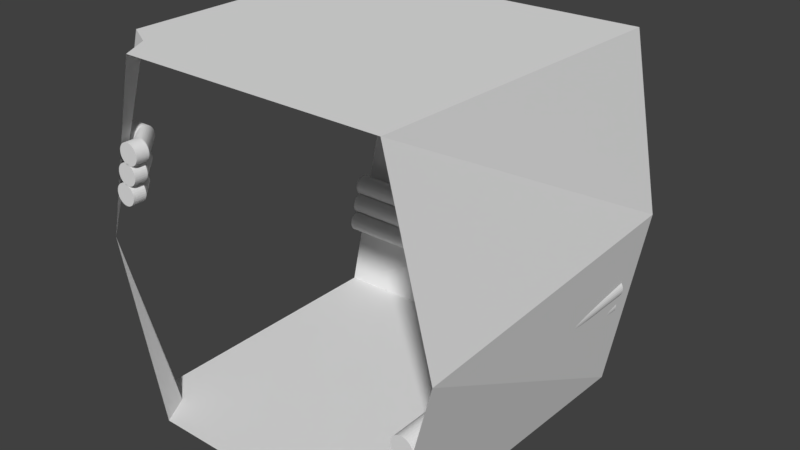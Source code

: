 # Source: Hallway_Turn.blend  (saved by Blender 2.78.0; exported with 4.5.12 LTS)
import bpy
from mathutils import Matrix  # noqa: F401  (used for matrix-valued properties, if any)

bpy.ops.wm.read_factory_settings(use_empty=True)
scene = bpy.context.scene
scene.name = 'Scene'

# ---- collections
col_collection_2 = bpy.data.collections.new('Collection 2'); scene.collection.children.link(col_collection_2)

# ---- materials (node trees are filled in below, after node groups)
mat_material = bpy.data.materials.new('Material')
mat_material.alpha_threshold = 0.0
mat_material.roughness = 0.5
mat_material.line_color = (0.0, 0.0, 0.0, 1.0)

# ---- material node trees

# ---- world
world_world = bpy.data.worlds.new('World'); scene.world = world_world
world_world.color = (0.05088, 0.05088, 0.05088)
world_world.use_sun_shadow = False
world_world.sun_shadow_jitter_overblur = 0.0
world_world.cycles.sampling_method = 'MANUAL'

# ---- meshes
me_cube_003 = bpy.data.meshes.new('Cube.003')
me_cube_003.from_pydata([(0.7954, 0.7955, -1.0), (0.7408, -1.0, -1.0), (-0.7408, -1.0, -1.0), (-0.8329, -0.8328, -1.0), (0.8045, 0.8046, 1.0), (0.7408, -1.0, 1.0), (-0.7408, -1.0, 1.0), (-0.8329, -0.8328, 1.0), (-1.0, -1.0, 0.0), (0.925, 0.9251, -4.441e-16), (1.0, -1.0, 0.0), (-0.845, -1.0, 0.443), (-0.845, -0.9248, 0.443), (-0.8742, -0.9248, 0.3291), (-0.8742, -1.0, 0.3291), (-0.8625, -0.9248, 0.3279), (-0.8625, -1.0, 0.3279), (-0.8513, -0.9248, 0.3245), (-0.8513, -1.0, 0.3245), (-0.8409, -0.9248, 0.319), (-0.8409, -1.0, 0.319), (-0.8318, -0.9248, 0.3115), (-0.8318, -1.0, 0.3115), (-0.8244, -0.9248, 0.3024), (-0.8244, -1.0, 0.3024), (-0.8188, -0.9248, 0.292), (-0.8188, -1.0, 0.292), (-0.8154, -0.9248, 0.2808), (-0.8154, -1.0, 0.2808), (-0.8142, -0.9248, 0.2691), (-0.8142, -1.0, 0.2691), (-0.8154, -0.9248, 0.2574), (-0.8154, -1.0, 0.2574), (-0.8188, -0.9248, 0.2461), (-0.8188, -1.0, 0.2461), (-0.8244, -0.9248, 0.2357), (-0.8244, -1.0, 0.2357), (-0.8318, -0.9248, 0.2266), (-0.8318, -1.0, 0.2266), (-0.8409, -0.9248, 0.2192), (-0.8409, -1.0, 0.2192), (-0.8513, -0.9248, 0.2136), (-0.8513, -1.0, 0.2136), (-0.8625, -0.9248, 0.2102), (-0.8625, -1.0, 0.2102), (-0.8742, -0.9248, 0.2091), (-0.8742, -1.0, 0.2091), (-0.886, -0.9248, 0.2102), (-0.886, -1.0, 0.2102), (-0.8972, -0.9248, 0.2136), (-0.8972, -1.0, 0.2136), (-0.9076, -0.9248, 0.2192), (-0.9076, -1.0, 0.2192), (-0.9167, -0.9248, 0.2266), (-0.9167, -1.0, 0.2266), (-0.9241, -0.9248, 0.2357), (-0.9241, -1.0, 0.2357), (-0.9297, -0.9248, 0.2461), (-0.9297, -1.0, 0.2461), (-0.9331, -0.9248, 0.2574), (-0.9331, -1.0, 0.2574), (-0.9342, -0.9248, 0.2691), (-0.9342, -1.0, 0.2691), (-0.9331, -0.9248, 0.2808), (-0.9331, -1.0, 0.2808), (-0.9297, -0.9248, 0.292), (-0.9297, -1.0, 0.292), (-0.9241, -0.9248, 0.3024), (-0.9241, -1.0, 0.3024), (-0.9167, -0.9248, 0.3115), (-0.9167, -1.0, 0.3115), (-0.9076, -0.9248, 0.319), (-0.9076, -1.0, 0.319), (-0.8972, -0.9248, 0.3245), (-0.8972, -1.0, 0.3245), (-0.886, -0.9248, 0.3279), (-0.886, -1.0, 0.3279), (-0.8333, -0.9248, 0.4418), (-0.8333, -1.0, 0.4418), (-0.822, -0.9248, 0.4384), (-0.822, -1.0, 0.4384), (-0.8116, -0.9248, 0.4328), (-0.8116, -1.0, 0.4328), (-0.8025, -0.9248, 0.4254), (-0.8025, -1.0, 0.4254), (-0.7951, -0.9248, 0.4163), (-0.7951, -1.0, 0.4163), (-0.7895, -0.9248, 0.4059), (-0.7895, -1.0, 0.4059), (-0.7861, -0.9248, 0.3947), (-0.7861, -1.0, 0.3947), (-0.785, -0.9248, 0.383), (-0.785, -1.0, 0.383), (-0.7861, -0.9248, 0.3713), (-0.7861, -1.0, 0.3713), (-0.7895, -0.9248, 0.36), (-0.7895, -1.0, 0.36), (-0.7951, -0.9248, 0.3496), (-0.7951, -1.0, 0.3496), (-0.8025, -0.9248, 0.3405), (-0.8025, -1.0, 0.3405), (-0.8116, -0.9248, 0.3331), (-0.8116, -1.0, 0.3331), (-0.822, -0.9248, 0.3275), (-0.822, -1.0, 0.3275), (-0.8333, -0.9248, 0.3241), (-0.8333, -1.0, 0.3241), (-0.845, -0.9248, 0.323), (-0.845, -1.0, 0.323), (-0.8567, -0.9248, 0.3241), (-0.8567, -1.0, 0.3241), (-0.8679, -0.9248, 0.3275), (-0.8679, -1.0, 0.3275), (-0.8783, -0.9248, 0.3331), (-0.8783, -1.0, 0.3331), (-0.8874, -0.9248, 0.3405), (-0.8874, -1.0, 0.3405), (-0.8948, -0.9248, 0.3496), (-0.8948, -1.0, 0.3496), (-0.9004, -0.9248, 0.36), (-0.9004, -1.0, 0.36), (-0.9038, -0.9248, 0.3713), (-0.9038, -1.0, 0.3713), (-0.905, -0.9248, 0.383), (-0.905, -1.0, 0.383), (-0.9038, -0.9248, 0.3947), (-0.9038, -1.0, 0.3947), (-0.9004, -0.9248, 0.4059), (-0.9004, -1.0, 0.4059), (-0.8948, -0.9248, 0.4163), (-0.8948, -1.0, 0.4163), (-0.8874, -0.9248, 0.4254), (-0.8874, -1.0, 0.4254), (-0.8783, -0.9248, 0.4328), (-0.8783, -1.0, 0.4328), (-0.8679, -0.9248, 0.4384), (-0.8679, -1.0, 0.4384), (-0.8567, -0.9248, 0.4418), (-0.8567, -1.0, 0.4418), (-0.8157, -1.0, 0.5552), (-0.8157, -0.9248, 0.5552), (-0.804, -0.9248, 0.5541), (-0.804, -1.0, 0.5541), (-0.7927, -0.9248, 0.5507), (-0.7927, -1.0, 0.5507), (-0.7823, -0.9248, 0.5451), (-0.7823, -1.0, 0.5451), (-0.7732, -0.9248, 0.5377), (-0.7732, -1.0, 0.5377), (-0.7658, -0.9248, 0.5286), (-0.7658, -1.0, 0.5286), (-0.7602, -0.9248, 0.5182), (-0.7602, -1.0, 0.5182), (-0.7568, -0.9248, 0.5069), (-0.7568, -1.0, 0.5069), (-0.7557, -0.9248, 0.4952), (-0.7557, -1.0, 0.4952), (-0.7568, -0.9248, 0.4835), (-0.7568, -1.0, 0.4835), (-0.7602, -0.9248, 0.4723), (-0.7602, -1.0, 0.4723), (-0.7658, -0.9248, 0.4619), (-0.7658, -1.0, 0.4619), (-0.7732, -0.9248, 0.4528), (-0.7732, -1.0, 0.4528), (-0.7823, -0.9248, 0.4453), (-0.7823, -1.0, 0.4453), (-0.7927, -0.9248, 0.4398), (-0.7927, -1.0, 0.4398), (-0.804, -0.9248, 0.4364), (-0.804, -1.0, 0.4364), (-0.8157, -0.9248, 0.4352), (-0.8157, -1.0, 0.4352), (-0.8274, -0.9248, 0.4364), (-0.8274, -1.0, 0.4364), (-0.8386, -0.9248, 0.4398), (-0.8386, -1.0, 0.4398), (-0.849, -0.9248, 0.4453), (-0.849, -1.0, 0.4453), (-0.8581, -0.9248, 0.4528), (-0.8581, -1.0, 0.4528), (-0.8656, -0.9248, 0.4619), (-0.8656, -1.0, 0.4619), (-0.8711, -0.9248, 0.4723), (-0.8711, -1.0, 0.4723), (-0.8745, -0.9248, 0.4835), (-0.8745, -1.0, 0.4835), (-0.8757, -0.9248, 0.4952), (-0.8757, -1.0, 0.4952), (-0.8745, -0.9248, 0.5069), (-0.8745, -1.0, 0.5069), (-0.8711, -0.9248, 0.5182), (-0.8711, -1.0, 0.5182), (-0.8656, -0.9248, 0.5286), (-0.8656, -1.0, 0.5286), (-0.8581, -0.9248, 0.5377), (-0.8581, -1.0, 0.5377), (-0.849, -0.9248, 0.5451), (-0.849, -1.0, 0.5451), (-0.8386, -0.9248, 0.5507), (-0.8386, -1.0, 0.5507), (-0.8274, -0.9248, 0.5541), (-0.8274, -1.0, 0.5541), (0.8118, -1.0, -0.4267), (0.8118, -0.9248, -0.4267), (0.7825, -0.9248, -0.5406), (0.7825, -1.0, -0.5406), (0.7942, -0.9248, -0.5417), (0.7942, -1.0, -0.5417), (0.8054, -0.9248, -0.5452), (0.8054, -1.0, -0.5452), (0.8158, -0.9248, -0.5507), (0.8158, -1.0, -0.5507), (0.8249, -0.9248, -0.5582), (0.8249, -1.0, -0.5582), (0.8324, -0.9248, -0.5673), (0.8324, -1.0, -0.5673), (0.8379, -0.9248, -0.5776), (0.8379, -1.0, -0.5776), (0.8413, -0.9248, -0.5889), (0.8413, -1.0, -0.5889), (0.8425, -0.9248, -0.6006), (0.8425, -1.0, -0.6006), (0.8413, -0.9248, -0.6123), (0.8413, -1.0, -0.6123), (0.8379, -0.9248, -0.6236), (0.8379, -1.0, -0.6236), (0.8324, -0.9248, -0.6339), (0.8324, -1.0, -0.6339), (0.8249, -0.9248, -0.643), (0.8249, -1.0, -0.643), (0.8158, -0.9248, -0.6505), (0.8158, -1.0, -0.6505), (0.8054, -0.9248, -0.656), (0.8054, -1.0, -0.656), (0.7942, -0.9248, -0.6594), (0.7942, -1.0, -0.6594), (0.7825, -0.9248, -0.6606), (0.7825, -1.0, -0.6606), (0.7708, -0.9248, -0.6594), (0.7708, -1.0, -0.6594), (0.7595, -0.9248, -0.656), (0.7595, -1.0, -0.656), (0.7491, -0.9248, -0.6505), (0.7491, -1.0, -0.6505), (0.74, -0.9248, -0.643), (0.7401, -1.0, -0.643), (0.7326, -0.9248, -0.6339), (0.7326, -1.0, -0.6339), (0.727, -0.9248, -0.6236), (0.727, -1.0, -0.6236), (0.7236, -0.9248, -0.6123), (0.7236, -1.0, -0.6123), (0.7225, -0.9248, -0.6006), (0.7225, -1.0, -0.6006), (0.7236, -0.9248, -0.5889), (0.7236, -1.0, -0.5889), (0.727, -0.9248, -0.5776), (0.727, -1.0, -0.5776), (0.7326, -0.9248, -0.5673), (0.7326, -1.0, -0.5673), (0.74, -0.9248, -0.5582), (0.7401, -1.0, -0.5582), (0.7491, -0.9248, -0.5507), (0.7491, -1.0, -0.5507), (0.7595, -0.9248, -0.5452), (0.7595, -1.0, -0.5452), (0.7708, -0.9248, -0.5417), (0.7708, -1.0, -0.5417), (0.8235, -0.9248, -0.4279), (0.8235, -1.0, -0.4279), (0.8347, -0.9248, -0.4313), (0.8347, -1.0, -0.4313), (0.8451, -0.9248, -0.4368), (0.8451, -1.0, -0.4368), (0.8542, -0.9248, -0.4443), (0.8542, -1.0, -0.4443), (0.8617, -0.9248, -0.4534), (0.8617, -1.0, -0.4534), (0.8672, -0.9248, -0.4637), (0.8672, -1.0, -0.4637), (0.8706, -0.9248, -0.475), (0.8706, -1.0, -0.475), (0.8718, -0.9248, -0.4867), (0.8718, -1.0, -0.4867), (0.8706, -0.9248, -0.4984), (0.8706, -1.0, -0.4984), (0.8672, -0.9248, -0.5097), (0.8672, -1.0, -0.5097), (0.8617, -0.9248, -0.52), (0.8617, -1.0, -0.52), (0.8542, -0.9248, -0.5291), (0.8542, -1.0, -0.5291), (0.8451, -0.9248, -0.5366), (0.8451, -1.0, -0.5366), (0.8347, -0.9248, -0.5421), (0.8347, -1.0, -0.5421), (0.8235, -0.9248, -0.5455), (0.8235, -1.0, -0.5455), (0.8118, -0.9248, -0.5467), (0.8118, -1.0, -0.5467), (0.8001, -0.9248, -0.5455), (0.8001, -1.0, -0.5455), (0.7888, -0.9248, -0.5421), (0.7888, -1.0, -0.5421), (0.7784, -0.9248, -0.5366), (0.7784, -1.0, -0.5366), (0.7693, -0.9248, -0.5291), (0.7693, -1.0, -0.5291), (0.7619, -0.9248, -0.52), (0.7619, -1.0, -0.52), (0.7563, -0.9248, -0.5097), (0.7563, -1.0, -0.5097), (0.7529, -0.9248, -0.4984), (0.7529, -1.0, -0.4984), (0.7518, -0.9248, -0.4867), (0.7518, -1.0, -0.4867), (0.7529, -0.9248, -0.475), (0.7529, -1.0, -0.475), (0.7563, -0.9248, -0.4637), (0.7563, -1.0, -0.4637), (0.7619, -0.9248, -0.4534), (0.7619, -1.0, -0.4534), (0.7693, -0.9248, -0.4443), (0.7693, -1.0, -0.4443), (0.7784, -0.9248, -0.4368), (0.7784, -1.0, -0.4368), (0.7888, -0.9248, -0.4313), (0.7888, -1.0, -0.4313), (0.8001, -0.9248, -0.4279), (0.8001, -1.0, -0.4279), (0.8411, -1.0, -0.3144), (0.841, -0.9248, -0.3144), (0.8528, -0.9248, -0.3156), (0.8528, -1.0, -0.3156), (0.864, -0.9248, -0.319), (0.864, -1.0, -0.319), (0.8744, -0.9248, -0.3245), (0.8744, -1.0, -0.3245), (0.8835, -0.9248, -0.332), (0.8835, -1.0, -0.332), (0.8909, -0.9248, -0.3411), (0.8909, -1.0, -0.3411), (0.8965, -0.9248, -0.3515), (0.8965, -1.0, -0.3515), (0.8999, -0.9248, -0.3627), (0.8999, -1.0, -0.3627), (0.901, -0.9248, -0.3744), (0.9011, -1.0, -0.3744), (0.8999, -0.9248, -0.3861), (0.8999, -1.0, -0.3861), (0.8965, -0.9248, -0.3974), (0.8965, -1.0, -0.3974), (0.8909, -0.9248, -0.4078), (0.8909, -1.0, -0.4078), (0.8835, -0.9248, -0.4169), (0.8835, -1.0, -0.4169), (0.8744, -0.9248, -0.4243), (0.8744, -1.0, -0.4243), (0.864, -0.9248, -0.4299), (0.864, -1.0, -0.4299), (0.8528, -0.9248, -0.4333), (0.8528, -1.0, -0.4333), (0.841, -0.9248, -0.4344), (0.8411, -1.0, -0.4344), (0.8293, -0.9248, -0.4333), (0.8293, -1.0, -0.4333), (0.8181, -0.9248, -0.4299), (0.8181, -1.0, -0.4299), (0.8077, -0.9248, -0.4243), (0.8077, -1.0, -0.4243), (0.7986, -0.9248, -0.4169), (0.7986, -1.0, -0.4169), (0.7912, -0.9248, -0.4078), (0.7912, -1.0, -0.4078), (0.7856, -0.9248, -0.3974), (0.7856, -1.0, -0.3974), (0.7822, -0.9248, -0.3861), (0.7822, -1.0, -0.3861), (0.781, -0.9248, -0.3744), (0.7811, -1.0, -0.3744), (0.7822, -0.9248, -0.3627), (0.7822, -1.0, -0.3627), (0.7856, -0.9248, -0.3515), (0.7856, -1.0, -0.3515), (0.7912, -0.9248, -0.3411), (0.7912, -1.0, -0.3411), (0.7986, -0.9248, -0.332), (0.7986, -1.0, -0.332), (0.8077, -0.9248, -0.3245), (0.8077, -1.0, -0.3245), (0.8181, -0.9248, -0.319), (0.8181, -1.0, -0.319), (0.8293, -0.9248, -0.3156), (0.8293, -1.0, -0.3156), (-1.0, 0.7408, -1.0), (-1.0, -0.7408, -1.0), (-1.0, 0.7408, 1.0), (-1.0, -0.7408, 1.0), (-1.0, 1.0, 0.0), (-0.925, -0.845, 0.443), (-1.0, -0.845, 0.443), (-1.0, -0.8742, 0.3291), (-0.925, -0.8742, 0.3291), (-1.0, -0.8625, 0.3279), (-0.925, -0.8625, 0.3279), (-1.0, -0.8513, 0.3245), (-0.925, -0.8513, 0.3245), (-1.0, -0.8409, 0.319), (-0.925, -0.8409, 0.319), (-1.0, -0.8318, 0.3115), (-0.925, -0.8318, 0.3115), (-1.0, -0.8244, 0.3024), (-0.925, -0.8244, 0.3024), (-1.0, -0.8188, 0.292), (-0.925, -0.8188, 0.292), (-1.0, -0.8154, 0.2808), (-0.925, -0.8154, 0.2808), (-1.0, -0.8142, 0.2691), (-0.925, -0.8142, 0.2691), (-1.0, -0.8154, 0.2574), (-0.925, -0.8154, 0.2574), (-1.0, -0.8188, 0.2461), (-0.925, -0.8188, 0.2461), (-1.0, -0.8244, 0.2357), (-0.925, -0.8244, 0.2357), (-1.0, -0.8318, 0.2266), (-0.925, -0.8318, 0.2266), (-1.0, -0.8409, 0.2192), (-0.925, -0.8409, 0.2192), (-1.0, -0.8513, 0.2136), (-0.925, -0.8513, 0.2136), (-1.0, -0.8625, 0.2102), (-0.925, -0.8625, 0.2102), (-1.0, -0.8742, 0.2091), (-0.925, -0.8742, 0.2091), (-1.0, -0.8859, 0.2102), (-0.925, -0.8859, 0.2102), (-1.0, -0.8972, 0.2136), (-0.925, -0.8972, 0.2136), (-1.0, -0.9076, 0.2192), (-0.925, -0.9076, 0.2192), (-1.0, -0.9167, 0.2266), (-0.925, -0.9167, 0.2266), (-1.0, -0.9241, 0.2357), (-0.925, -0.9241, 0.2357), (-1.0, -0.9297, 0.2461), (-0.925, -0.9297, 0.2461), (-1.0, -0.9331, 0.2574), (-0.925, -0.9331, 0.2574), (-1.0, -0.9342, 0.2691), (-0.925, -0.9342, 0.2691), (-1.0, -0.9331, 0.2808), (-0.925, -0.9331, 0.2808), (-1.0, -0.9297, 0.292), (-0.925, -0.9297, 0.292), (-1.0, -0.9241, 0.3024), (-0.925, -0.9241, 0.3024), (-1.0, -0.9167, 0.3115), (-0.925, -0.9167, 0.3115), (-1.0, -0.9076, 0.319), (-0.925, -0.9076, 0.319), (-1.0, -0.8972, 0.3245), (-0.925, -0.8972, 0.3245), (-1.0, -0.8859, 0.3279), (-0.925, -0.8859, 0.3279), (-1.0, -0.8333, 0.4418), (-0.925, -0.8333, 0.4418), (-1.0, -0.822, 0.4384), (-0.925, -0.822, 0.4384), (-1.0, -0.8116, 0.4328), (-0.925, -0.8116, 0.4328), (-1.0, -0.8025, 0.4254), (-0.925, -0.8025, 0.4254), (-1.0, -0.7951, 0.4163), (-0.925, -0.7951, 0.4163), (-1.0, -0.7895, 0.4059), (-0.925, -0.7895, 0.4059), (-1.0, -0.7861, 0.3947), (-0.925, -0.7861, 0.3947), (-1.0, -0.785, 0.383), (-0.925, -0.785, 0.383), (-1.0, -0.7861, 0.3713), (-0.925, -0.7861, 0.3713), (-1.0, -0.7895, 0.36), (-0.925, -0.7895, 0.36), (-1.0, -0.7951, 0.3496), (-0.925, -0.7951, 0.3496), (-1.0, -0.8025, 0.3405), (-0.925, -0.8025, 0.3405), (-1.0, -0.8116, 0.3331), (-0.925, -0.8116, 0.3331), (-1.0, -0.822, 0.3275), (-0.925, -0.822, 0.3275), (-1.0, -0.8333, 0.3241), (-0.925, -0.8333, 0.3241), (-1.0, -0.845, 0.323), (-0.925, -0.845, 0.323), (-1.0, -0.8567, 0.3241), (-0.925, -0.8567, 0.3241), (-1.0, -0.8679, 0.3275), (-0.925, -0.8679, 0.3275), (-1.0, -0.8783, 0.3331), (-0.925, -0.8783, 0.3331), (-1.0, -0.8874, 0.3405), (-0.925, -0.8874, 0.3405), (-1.0, -0.8948, 0.3496), (-0.925, -0.8948, 0.3496), (-1.0, -0.9004, 0.36), (-0.925, -0.9004, 0.36), (-1.0, -0.9038, 0.3713), (-0.925, -0.9038, 0.3713), (-1.0, -0.905, 0.383), (-0.925, -0.905, 0.383), (-1.0, -0.9038, 0.3947), (-0.925, -0.9038, 0.3947), (-1.0, -0.9004, 0.4059), (-0.925, -0.9004, 0.4059), (-1.0, -0.8948, 0.4163), (-0.925, -0.8948, 0.4163), (-1.0, -0.8874, 0.4254), (-0.925, -0.8874, 0.4254), (-1.0, -0.8783, 0.4328), (-0.925, -0.8783, 0.4328), (-1.0, -0.8679, 0.4384), (-0.925, -0.8679, 0.4384), (-1.0, -0.8567, 0.4418), (-0.925, -0.8567, 0.4418), (-0.925, -0.8157, 0.5552), (-1.0, -0.8157, 0.5552), (-1.0, -0.804, 0.5541), (-0.925, -0.804, 0.5541), (-1.0, -0.7927, 0.5507), (-0.925, -0.7927, 0.5507), (-1.0, -0.7823, 0.5451), (-0.925, -0.7823, 0.5451), (-1.0, -0.7732, 0.5377), (-0.925, -0.7732, 0.5377), (-1.0, -0.7658, 0.5286), (-0.925, -0.7658, 0.5286), (-1.0, -0.7602, 0.5182), (-0.925, -0.7602, 0.5182), (-1.0, -0.7568, 0.5069), (-0.925, -0.7568, 0.5069), (-1.0, -0.7557, 0.4952), (-0.925, -0.7557, 0.4952), (-1.0, -0.7568, 0.4835), (-0.925, -0.7568, 0.4835), (-1.0, -0.7602, 0.4723), (-0.925, -0.7602, 0.4723), (-1.0, -0.7658, 0.4619), (-0.925, -0.7658, 0.4619), (-1.0, -0.7732, 0.4528), (-0.925, -0.7732, 0.4528), (-1.0, -0.7823, 0.4453), (-0.925, -0.7823, 0.4453), (-1.0, -0.7927, 0.4398), (-0.925, -0.7927, 0.4398), (-1.0, -0.804, 0.4364), (-0.925, -0.804, 0.4364), (-1.0, -0.8157, 0.4352), (-0.925, -0.8157, 0.4352), (-1.0, -0.8274, 0.4364), (-0.925, -0.8274, 0.4364), (-1.0, -0.8386, 0.4398), (-0.925, -0.8386, 0.4398), (-1.0, -0.849, 0.4453), (-0.925, -0.849, 0.4453), (-1.0, -0.8581, 0.4528), (-0.925, -0.8581, 0.4528), (-1.0, -0.8656, 0.4619), (-0.925, -0.8656, 0.4619), (-1.0, -0.8711, 0.4723), (-0.925, -0.8711, 0.4723), (-1.0, -0.8745, 0.4835), (-0.925, -0.8745, 0.4835), (-1.0, -0.8757, 0.4952), (-0.925, -0.8757, 0.4952), (-1.0, -0.8745, 0.5069), (-0.925, -0.8745, 0.5069), (-1.0, -0.8711, 0.5182), (-0.925, -0.8711, 0.5182), (-1.0, -0.8656, 0.5286), (-0.925, -0.8656, 0.5286), (-1.0, -0.8581, 0.5377), (-0.925, -0.8581, 0.5377), (-1.0, -0.849, 0.5451), (-0.925, -0.849, 0.5451), (-1.0, -0.8386, 0.5507), (-0.925, -0.8386, 0.5507), (-1.0, -0.8274, 0.5541), (-0.925, -0.8274, 0.5541), (-0.925, 0.8118, -0.4267), (-1.0, 0.8118, -0.4267), (-1.0, 0.7825, -0.5406), (-0.925, 0.7825, -0.5406), (-1.0, 0.7942, -0.5417), (-0.925, 0.7942, -0.5417), (-1.0, 0.8054, -0.5452), (-0.925, 0.8054, -0.5452), (-1.0, 0.8158, -0.5507), (-0.925, 0.8158, -0.5507), (-1.0, 0.8249, -0.5582), (-0.925, 0.8249, -0.5582), (-1.0, 0.8324, -0.5673), (-0.925, 0.8324, -0.5673), (-1.0, 0.8379, -0.5776), (-0.925, 0.8379, -0.5776), (-1.0, 0.8413, -0.5889), (-0.925, 0.8413, -0.5889), (-1.0, 0.8425, -0.6006), (-0.925, 0.8425, -0.6006), (-1.0, 0.8413, -0.6123), (-0.925, 0.8413, -0.6123), (-1.0, 0.8379, -0.6236), (-0.925, 0.8379, -0.6236), (-1.0, 0.8324, -0.6339), (-0.925, 0.8324, -0.6339), (-1.0, 0.8249, -0.643), (-0.925, 0.8249, -0.643), (-1.0, 0.8158, -0.6505), (-0.925, 0.8158, -0.6505), (-1.0, 0.8054, -0.656), (-0.925, 0.8054, -0.656), (-1.0, 0.7942, -0.6594), (-0.925, 0.7942, -0.6594), (-1.0, 0.7825, -0.6606), (-0.925, 0.7825, -0.6606), (-1.0, 0.7708, -0.6594), (-0.925, 0.7708, -0.6594), (-1.0, 0.7595, -0.656), (-0.925, 0.7595, -0.656), (-1.0, 0.7491, -0.6505), (-0.925, 0.7491, -0.6505), (-1.0, 0.7401, -0.643), (-0.925, 0.7401, -0.643), (-1.0, 0.7326, -0.6339), (-0.925, 0.7326, -0.6339), (-1.0, 0.727, -0.6236), (-0.925, 0.727, -0.6236), (-1.0, 0.7236, -0.6123), (-0.925, 0.7236, -0.6123), (-1.0, 0.7225, -0.6006), (-0.925, 0.7225, -0.6006), (-1.0, 0.7236, -0.5889), (-0.925, 0.7236, -0.5889), (-1.0, 0.727, -0.5776), (-0.925, 0.727, -0.5776), (-1.0, 0.7326, -0.5673), (-0.925, 0.7326, -0.5673), (-1.0, 0.7401, -0.5582), (-0.925, 0.7401, -0.5582), (-1.0, 0.7491, -0.5507), (-0.925, 0.7491, -0.5507), (-1.0, 0.7595, -0.5452), (-0.925, 0.7595, -0.5452), (-1.0, 0.7708, -0.5417), (-0.925, 0.7708, -0.5417), (-1.0, 0.8235, -0.4279), (-0.925, 0.8235, -0.4279), (-1.0, 0.8347, -0.4313), (-0.925, 0.8347, -0.4313), (-1.0, 0.8451, -0.4368), (-0.925, 0.8451, -0.4368), (-1.0, 0.8542, -0.4443), (-0.925, 0.8542, -0.4443), (-1.0, 0.8617, -0.4534), (-0.925, 0.8617, -0.4534), (-1.0, 0.8672, -0.4637), (-0.925, 0.8672, -0.4637), (-1.0, 0.8706, -0.475), (-0.925, 0.8706, -0.475), (-1.0, 0.8718, -0.4867), (-0.925, 0.8718, -0.4867), (-1.0, 0.8706, -0.4984), (-0.925, 0.8706, -0.4984), (-1.0, 0.8672, -0.5097), (-0.925, 0.8672, -0.5097), (-1.0, 0.8617, -0.52), (-0.925, 0.8617, -0.52), (-1.0, 0.8542, -0.5291), (-0.925, 0.8542, -0.5291), (-1.0, 0.8451, -0.5366), (-0.925, 0.8451, -0.5366), (-1.0, 0.8347, -0.5421), (-0.925, 0.8347, -0.5421), (-1.0, 0.8235, -0.5455), (-0.925, 0.8235, -0.5455), (-1.0, 0.8118, -0.5467), (-0.925, 0.8118, -0.5467), (-1.0, 0.8001, -0.5455), (-0.925, 0.8001, -0.5455), (-1.0, 0.7888, -0.5421), (-0.925, 0.7888, -0.5421), (-1.0, 0.7784, -0.5366), (-0.925, 0.7784, -0.5366), (-1.0, 0.7693, -0.5291), (-0.925, 0.7693, -0.5291), (-1.0, 0.7619, -0.52), (-0.925, 0.7619, -0.52), (-1.0, 0.7563, -0.5097), (-0.925, 0.7563, -0.5097), (-1.0, 0.7529, -0.4984), (-0.925, 0.7529, -0.4984), (-1.0, 0.7518, -0.4867), (-0.925, 0.7518, -0.4867), (-1.0, 0.7529, -0.475), (-0.925, 0.7529, -0.475), (-1.0, 0.7563, -0.4637), (-0.925, 0.7563, -0.4637), (-1.0, 0.7619, -0.4534), (-0.925, 0.7619, -0.4534), (-1.0, 0.7693, -0.4443), (-0.925, 0.7693, -0.4443), (-1.0, 0.7784, -0.4368), (-0.925, 0.7784, -0.4368), (-1.0, 0.7888, -0.4313), (-0.925, 0.7888, -0.4313), (-1.0, 0.8001, -0.4279), (-0.925, 0.8001, -0.4279), (-0.925, 0.8411, -0.3144), (-1.0, 0.8411, -0.3144), (-1.0, 0.8528, -0.3156), (-0.925, 0.8528, -0.3156), (-1.0, 0.864, -0.319), (-0.925, 0.864, -0.319), (-1.0, 0.8744, -0.3245), (-0.925, 0.8744, -0.3245), (-1.0, 0.8835, -0.332), (-0.925, 0.8835, -0.332), (-1.0, 0.8909, -0.3411), (-0.925, 0.8909, -0.3411), (-1.0, 0.8965, -0.3515), (-0.925, 0.8965, -0.3515), (-1.0, 0.8999, -0.3627), (-0.925, 0.8999, -0.3627), (-1.0, 0.9011, -0.3744), (-0.925, 0.9011, -0.3744), (-1.0, 0.8999, -0.3861), (-0.925, 0.8999, -0.3861), (-1.0, 0.8965, -0.3974), (-0.925, 0.8965, -0.3974), (-1.0, 0.8909, -0.4078), (-0.925, 0.8909, -0.4078), (-1.0, 0.8835, -0.4169), (-0.925, 0.8835, -0.4169), (-1.0, 0.8744, -0.4243), (-0.925, 0.8744, -0.4243), (-1.0, 0.864, -0.4299), (-0.925, 0.864, -0.4299), (-1.0, 0.8528, -0.4333), (-0.925, 0.8528, -0.4333), (-1.0, 0.8411, -0.4344), (-0.925, 0.8411, -0.4344), (-1.0, 0.8293, -0.4333), (-0.925, 0.8293, -0.4333), (-1.0, 0.8181, -0.4299), (-0.925, 0.8181, -0.4299), (-1.0, 0.8077, -0.4243), (-0.925, 0.8077, -0.4243), (-1.0, 0.7986, -0.4169), (-0.925, 0.7986, -0.4169), (-1.0, 0.7912, -0.4078), (-0.925, 0.7912, -0.4078), (-1.0, 0.7856, -0.3974), (-0.925, 0.7856, -0.3974), (-1.0, 0.7822, -0.3861), (-0.925, 0.7822, -0.3861), (-1.0, 0.7811, -0.3744), (-0.925, 0.7811, -0.3744), (-1.0, 0.7822, -0.3627), (-0.925, 0.7822, -0.3627), (-1.0, 0.7856, -0.3515), (-0.925, 0.7856, -0.3515), (-1.0, 0.7912, -0.3411), (-0.925, 0.7912, -0.3411), (-1.0, 0.7986, -0.332), (-0.925, 0.7986, -0.332), (-1.0, 0.8077, -0.3245), (-0.925, 0.8077, -0.3245), (-1.0, 0.8181, -0.319), (-0.925, 0.8181, -0.319), (-1.0, 0.8293, -0.3156), (-0.925, 0.8293, -0.3156), (0.8105, 0.6571, -0.4249), (0.8105, 0.7323, -0.4249), (0.7812, 0.7323, -0.5388), (0.7812, 0.6571, -0.5388), (0.7929, 0.7323, -0.54), (0.7929, 0.6571, -0.54), (0.8042, 0.7323, -0.5434), (0.8042, 0.6571, -0.5434), (0.8145, 0.7323, -0.5489), (0.8145, 0.6571, -0.5489), (0.8236, 0.7323, -0.5564), (0.8236, 0.6571, -0.5564), (0.8311, 0.7323, -0.5655), (0.8311, 0.6571, -0.5655), (0.8366, 0.7323, -0.5758), (0.8366, 0.6571, -0.5758), (0.84, 0.7323, -0.5871), (0.84, 0.6571, -0.5871), (0.8412, 0.7323, -0.5988), (0.8412, 0.6571, -0.5988), (0.84, 0.7323, -0.6105), (0.84, 0.6571, -0.6105), (0.8366, 0.7323, -0.6218), (0.8366, 0.6571, -0.6218), (0.8311, 0.7323, -0.6321), (0.8311, 0.6571, -0.6321), (0.8236, 0.7323, -0.6412), (0.8236, 0.6571, -0.6412), (0.8145, 0.7323, -0.6487), (0.8145, 0.6571, -0.6487), (0.8042, 0.7323, -0.6542), (0.8042, 0.6571, -0.6542), (0.7929, 0.7323, -0.6576), (0.7929, 0.6571, -0.6576), (0.7812, 0.7323, -0.6588), (0.7812, 0.6571, -0.6588), (0.7695, 0.7323, -0.6576), (0.7695, 0.6571, -0.6576), (0.7582, 0.7323, -0.6542), (0.7582, 0.6571, -0.6542), (0.7479, 0.7323, -0.6487), (0.7479, 0.6571, -0.6487), (0.7388, 0.7323, -0.6412), (0.7388, 0.6571, -0.6412), (0.7313, 0.7323, -0.6321), (0.7313, 0.6571, -0.6321), (0.7258, 0.7323, -0.6218), (0.7258, 0.6571, -0.6218), (0.7223, 0.7323, -0.6105), (0.7223, 0.6571, -0.6105), (0.7212, 0.7323, -0.5988), (0.7212, 0.6571, -0.5988), (0.7223, 0.7323, -0.5871), (0.7223, 0.6571, -0.5871), (0.7258, 0.7323, -0.5758), (0.7258, 0.6571, -0.5758), (0.7313, 0.7323, -0.5655), (0.7313, 0.6571, -0.5655), (0.7388, 0.7323, -0.5564), (0.7388, 0.6571, -0.5564), (0.7479, 0.7323, -0.5489), (0.7479, 0.6571, -0.5489), (0.7582, 0.7323, -0.5434), (0.7582, 0.6571, -0.5434), (0.7695, 0.7323, -0.54), (0.7695, 0.6571, -0.54), (0.8222, 0.7323, -0.4261), (0.8222, 0.6571, -0.4261), (0.8334, 0.7323, -0.4295), (0.8334, 0.6571, -0.4295), (0.8438, 0.7323, -0.435), (0.8438, 0.6571, -0.435), (0.8529, 0.7323, -0.4425), (0.8529, 0.6571, -0.4425), (0.8604, 0.7323, -0.4516), (0.8604, 0.6571, -0.4516), (0.8659, 0.7323, -0.4619), (0.8659, 0.6571, -0.4619), (0.8693, 0.7323, -0.4732), (0.8693, 0.6571, -0.4732), (0.8705, 0.7323, -0.4849), (0.8705, 0.6571, -0.4849), (0.8693, 0.7323, -0.4966), (0.8693, 0.6571, -0.4966), (0.8659, 0.7323, -0.5079), (0.8659, 0.6571, -0.5079), (0.8604, 0.7323, -0.5182), (0.8604, 0.6571, -0.5182), (0.8529, 0.7323, -0.5273), (0.8529, 0.6571, -0.5273), (0.8438, 0.7323, -0.5348), (0.8438, 0.6571, -0.5348), (0.8334, 0.7323, -0.5403), (0.8334, 0.6571, -0.5403), (0.8222, 0.7323, -0.5438), (0.8222, 0.6571, -0.5438), (0.8105, 0.7323, -0.5449), (0.8105, 0.6571, -0.5449), (0.7988, 0.7323, -0.5438), (0.7988, 0.6571, -0.5438), (0.7875, 0.7323, -0.5403), (0.7875, 0.6571, -0.5403), (0.7771, 0.7323, -0.5348), (0.7771, 0.6571, -0.5348), (0.7681, 0.7323, -0.5273), (0.7681, 0.6571, -0.5273), (0.7606, 0.7323, -0.5182), (0.7606, 0.6571, -0.5182), (0.755, 0.7323, -0.5079), (0.755, 0.6571, -0.5079), (0.7516, 0.7323, -0.4966), (0.7516, 0.6571, -0.4966), (0.7505, 0.7323, -0.4849), (0.7505, 0.6571, -0.4849), (0.7516, 0.7323, -0.4732), (0.7516, 0.6571, -0.4732), (0.755, 0.7323, -0.4619), (0.755, 0.6571, -0.4619), (0.7606, 0.7323, -0.4516), (0.7606, 0.6571, -0.4516), (0.7681, 0.7323, -0.4425), (0.7681, 0.6571, -0.4425), (0.7771, 0.7323, -0.435), (0.7771, 0.6571, -0.435), (0.7875, 0.7323, -0.4295), (0.7875, 0.6571, -0.4295), (0.7988, 0.7323, -0.4261), (0.7988, 0.6571, -0.4261), (0.8398, 0.6571, -0.3126), (0.8398, 0.7323, -0.3126), (0.8515, 0.7323, -0.3138), (0.8515, 0.6571, -0.3138), (0.8627, 0.7323, -0.3172), (0.8627, 0.6571, -0.3172), (0.8731, 0.7323, -0.3227), (0.8731, 0.6571, -0.3227), (0.8822, 0.7323, -0.3302), (0.8822, 0.6571, -0.3302), (0.8897, 0.7323, -0.3393), (0.8897, 0.6571, -0.3393), (0.8952, 0.7323, -0.3497), (0.8952, 0.6571, -0.3497), (0.8986, 0.7323, -0.3609), (0.8986, 0.6571, -0.3609), (0.8998, 0.7323, -0.3726), (0.8998, 0.6571, -0.3726), (0.8986, 0.7323, -0.3843), (0.8986, 0.6571, -0.3843), (0.8952, 0.7323, -0.3956), (0.8952, 0.6571, -0.3956), (0.8897, 0.7323, -0.406), (0.8897, 0.6571, -0.406), (0.8822, 0.7323, -0.4151), (0.8822, 0.6571, -0.4151), (0.8731, 0.7323, -0.4225), (0.8731, 0.6571, -0.4225), (0.8627, 0.7323, -0.4281), (0.8627, 0.6571, -0.4281), (0.8515, 0.7323, -0.4315), (0.8515, 0.6571, -0.4315), (0.8398, 0.7323, -0.4326), (0.8398, 0.6571, -0.4326), (0.8281, 0.7323, -0.4315), (0.8281, 0.6571, -0.4315), (0.8168, 0.7323, -0.4281), (0.8168, 0.6571, -0.4281), (0.8064, 0.7323, -0.4225), (0.8064, 0.6571, -0.4225), (0.7973, 0.7323, -0.4151), (0.7973, 0.6571, -0.4151), (0.7899, 0.7323, -0.406), (0.7899, 0.6571, -0.406), (0.7843, 0.7323, -0.3956), (0.7843, 0.6571, -0.3956), (0.7809, 0.7323, -0.3843), (0.7809, 0.6571, -0.3843), (0.7798, 0.7323, -0.3726), (0.7798, 0.6571, -0.3726), (0.7809, 0.7323, -0.3609), (0.7809, 0.6571, -0.3609), (0.7843, 0.7323, -0.3497), (0.7843, 0.6571, -0.3497), (0.7899, 0.7323, -0.3393), (0.7899, 0.6571, -0.3393), (0.7973, 0.7323, -0.3302), (0.7973, 0.6571, -0.3302), (0.8064, 0.7323, -0.3227), (0.8064, 0.6571, -0.3227), (0.8168, 0.7323, -0.3172), (0.8168, 0.6571, -0.3172), (0.8281, 0.7323, -0.3138), (0.8281, 0.6571, -0.3138), (0.7305, 0.8121, -0.4249), (0.6554, 0.8121, -0.4249), (0.6554, 0.7828, -0.5388), (0.7305, 0.7828, -0.5388), (0.6554, 0.7945, -0.54), (0.7305, 0.7945, -0.54), (0.6554, 0.8058, -0.5434), (0.7305, 0.8058, -0.5434), (0.6554, 0.8162, -0.5489), (0.7305, 0.8162, -0.5489), (0.6554, 0.8253, -0.5564), (0.7305, 0.8253, -0.5564), (0.6554, 0.8327, -0.5655), (0.7305, 0.8327, -0.5655), (0.6554, 0.8383, -0.5758), (0.7305, 0.8383, -0.5758), (0.6554, 0.8417, -0.5871), (0.7305, 0.8417, -0.5871), (0.6554, 0.8428, -0.5988), (0.7305, 0.8428, -0.5988), (0.6554, 0.8417, -0.6105), (0.7305, 0.8417, -0.6105), (0.6554, 0.8383, -0.6218), (0.7305, 0.8383, -0.6218), (0.6554, 0.8327, -0.6321), (0.7305, 0.8327, -0.6321), (0.6554, 0.8253, -0.6412), (0.7305, 0.8253, -0.6412), (0.6554, 0.8162, -0.6487), (0.7305, 0.8162, -0.6487), (0.6554, 0.8058, -0.6542), (0.7305, 0.8058, -0.6542), (0.6554, 0.7945, -0.6576), (0.7305, 0.7945, -0.6576), (0.6554, 0.7828, -0.6588), (0.7305, 0.7828, -0.6588), (0.6554, 0.7711, -0.6576), (0.7305, 0.7711, -0.6576), (0.6554, 0.7599, -0.6542), (0.7305, 0.7599, -0.6542), (0.6554, 0.7495, -0.6487), (0.7305, 0.7495, -0.6487), (0.6554, 0.7404, -0.6412), (0.7305, 0.7404, -0.6412), (0.6554, 0.7329, -0.6321), (0.7305, 0.7329, -0.6321), (0.6554, 0.7274, -0.6218), (0.7305, 0.7274, -0.6218), (0.6554, 0.724, -0.6105), (0.7305, 0.724, -0.6105), (0.6554, 0.7228, -0.5988), (0.7305, 0.7228, -0.5988), (0.6554, 0.724, -0.5871), (0.7305, 0.724, -0.5871), (0.6554, 0.7274, -0.5758), (0.7305, 0.7274, -0.5758), (0.6554, 0.7329, -0.5655), (0.7305, 0.7329, -0.5655), (0.6554, 0.7404, -0.5564), (0.7305, 0.7404, -0.5564), (0.6554, 0.7495, -0.5489), (0.7305, 0.7495, -0.5489), (0.6554, 0.7599, -0.5434), (0.7305, 0.7599, -0.5434), (0.6554, 0.7711, -0.54), (0.7305, 0.7711, -0.54), (0.6554, 0.8238, -0.4261), (0.7305, 0.8238, -0.4261), (0.6554, 0.8351, -0.4295), (0.7305, 0.8351, -0.4295), (0.6554, 0.8455, -0.435), (0.7305, 0.8455, -0.435), (0.6554, 0.8546, -0.4425), (0.7305, 0.8546, -0.4425), (0.6554, 0.862, -0.4516), (0.7305, 0.862, -0.4516), (0.6554, 0.8676, -0.4619), (0.7305, 0.8676, -0.4619), (0.6554, 0.871, -0.4732), (0.7305, 0.871, -0.4732), (0.6554, 0.8721, -0.4849), (0.7305, 0.8721, -0.4849), (0.6554, 0.871, -0.4966), (0.7305, 0.871, -0.4966), (0.6554, 0.8676, -0.5079), (0.7305, 0.8676, -0.5079), (0.6554, 0.862, -0.5182), (0.7305, 0.862, -0.5182), (0.6554, 0.8546, -0.5273), (0.7305, 0.8546, -0.5273), (0.6554, 0.8455, -0.5348), (0.7305, 0.8455, -0.5348), (0.6554, 0.8351, -0.5403), (0.7305, 0.8351, -0.5403), (0.6554, 0.8238, -0.5438), (0.7305, 0.8238, -0.5438), (0.6554, 0.8121, -0.5449), (0.7305, 0.8121, -0.5449), (0.6554, 0.8004, -0.5438), (0.7305, 0.8004, -0.5438), (0.6554, 0.7892, -0.5403), (0.7305, 0.7892, -0.5403), (0.6554, 0.7788, -0.5348), (0.7305, 0.7788, -0.5348), (0.6554, 0.7697, -0.5273), (0.7305, 0.7697, -0.5273), (0.6554, 0.7622, -0.5182), (0.7305, 0.7622, -0.5182), (0.6554, 0.7567, -0.5079), (0.7305, 0.7567, -0.5079), (0.6554, 0.7533, -0.4966), (0.7305, 0.7533, -0.4966), (0.6554, 0.7521, -0.4849), (0.7305, 0.7521, -0.4849), (0.6554, 0.7533, -0.4732), (0.7305, 0.7533, -0.4732), (0.6554, 0.7567, -0.4619), (0.7305, 0.7567, -0.4619), (0.6554, 0.7622, -0.4516), (0.7305, 0.7622, -0.4516), (0.6554, 0.7697, -0.4425), (0.7305, 0.7697, -0.4425), (0.6554, 0.7788, -0.435), (0.7305, 0.7788, -0.435), (0.6554, 0.7892, -0.4295), (0.7305, 0.7892, -0.4295), (0.6554, 0.8004, -0.4261), (0.7305, 0.8004, -0.4261), (0.7305, 0.8414, -0.3126), (0.6554, 0.8414, -0.3126), (0.6554, 0.8531, -0.3138), (0.7305, 0.8531, -0.3138), (0.6554, 0.8644, -0.3172), (0.7305, 0.8644, -0.3172), (0.6554, 0.8747, -0.3227), (0.7305, 0.8747, -0.3227), (0.6554, 0.8838, -0.3302), (0.7305, 0.8838, -0.3302), (0.6554, 0.8913, -0.3393), (0.7305, 0.8913, -0.3393), (0.6554, 0.8968, -0.3497), (0.7305, 0.8968, -0.3497), (0.6554, 0.9003, -0.3609), (0.7305, 0.9003, -0.3609), (0.6554, 0.9014, -0.3726), (0.7305, 0.9014, -0.3726), (0.6554, 0.9003, -0.3843), (0.7305, 0.9003, -0.3843), (0.6554, 0.8968, -0.3956), (0.7305, 0.8968, -0.3956), (0.6554, 0.8913, -0.406), (0.7305, 0.8913, -0.406), (0.6554, 0.8838, -0.4151), (0.7305, 0.8838, -0.4151), (0.6554, 0.8747, -0.4225), (0.7305, 0.8747, -0.4225), (0.6554, 0.8644, -0.4281), (0.7305, 0.8644, -0.4281), (0.6554, 0.8531, -0.4315), (0.7305, 0.8531, -0.4315), (0.6554, 0.8414, -0.4326), (0.7305, 0.8414, -0.4326), (0.6554, 0.8297, -0.4315), (0.7305, 0.8297, -0.4315), (0.6554, 0.8185, -0.4281), (0.7305, 0.8185, -0.4281), (0.6554, 0.8081, -0.4225), (0.7305, 0.8081, -0.4225), (0.6554, 0.799, -0.4151), (0.7305, 0.799, -0.4151), (0.6554, 0.7915, -0.406), (0.7305, 0.7915, -0.406), (0.6554, 0.786, -0.3956), (0.7305, 0.786, -0.3956), (0.6554, 0.7826, -0.3843), (0.7305, 0.7826, -0.3843), (0.6554, 0.7814, -0.3726), (0.7305, 0.7814, -0.3726), (0.6554, 0.7826, -0.3609), (0.7305, 0.7826, -0.3609), (0.6554, 0.786, -0.3497), (0.7305, 0.786, -0.3497), (0.6554, 0.7915, -0.3393), (0.7305, 0.7915, -0.3393), (0.6554, 0.799, -0.3302), (0.7305, 0.799, -0.3302), (0.6554, 0.8081, -0.3227), (0.7305, 0.8081, -0.3227), (0.6554, 0.8185, -0.3172), (0.7305, 0.8185, -0.3172), (0.6554, 0.8297, -0.3138), (0.7305, 0.8297, -0.3138)], [], [(0, 3, 2, 1), (4, 5, 6, 7), (9, 10, 5, 4), (0, 1, 10, 9), (8, 7, 6), (2, 3, 8), (145, 146, 148, 147), (78, 11, 138, 136, 134, 132, 130, 128, 126, 124, 122, 120, 118, 116, 114, 112, 110, 108, 106, 104, 102, 100, 98, 96, 94, 92, 90, 88, 86, 84, 82, 80), (13, 14, 16, 15), (157, 547, 545, 155), (133, 134, 136, 135), (15, 16, 18, 17), (149, 150, 152, 151), (131, 132, 134, 133), (17, 18, 20, 19), (151, 152, 154, 153), (129, 130, 132, 131), (19, 20, 22, 21), (153, 154, 156, 155), (127, 128, 130, 129), (21, 22, 24, 23), (155, 156, 158, 157), (125, 126, 128, 127), (23, 24, 26, 25), (157, 158, 160, 159), (123, 124, 126, 125), (25, 26, 28, 27), (159, 160, 162, 161), (121, 122, 124, 123), (27, 28, 30, 29), (161, 162, 164, 163), (119, 120, 122, 121), (29, 30, 32, 31), (163, 164, 166, 165), (117, 118, 120, 119), (31, 32, 34, 33), (165, 166, 168, 167), (115, 116, 118, 117), (33, 34, 36, 35), (167, 168, 170, 169), (113, 114, 116, 115), (35, 36, 38, 37), (169, 170, 172, 171), (111, 112, 114, 113), (37, 38, 40, 39), (171, 172, 174, 173), (109, 110, 112, 111), (39, 40, 42, 41), (173, 174, 176, 175), (107, 108, 110, 109), (41, 42, 44, 43), (175, 176, 178, 177), (105, 106, 108, 107), (43, 44, 46, 45), (177, 178, 180, 179), (103, 104, 106, 105), (45, 46, 48, 47), (179, 180, 182, 181), (101, 102, 104, 103), (47, 48, 50, 49), (181, 182, 184, 183), (99, 100, 102, 101), (49, 50, 52, 51), (183, 184, 186, 185), (97, 98, 100, 99), (51, 52, 54, 53), (185, 186, 188, 187), (95, 96, 98, 97), (53, 54, 56, 55), (187, 188, 190, 189), (93, 94, 96, 95), (55, 56, 58, 57), (189, 190, 192, 191), (91, 92, 94, 93), (57, 58, 60, 59), (191, 192, 194, 193), (89, 90, 92, 91), (59, 60, 62, 61), (193, 194, 196, 195), (87, 88, 90, 89), (61, 62, 64, 63), (195, 196, 198, 197), (85, 86, 88, 87), (63, 64, 66, 65), (197, 198, 200, 199), (83, 84, 86, 85), (65, 66, 68, 67), (142, 139, 202, 200, 198, 196, 194, 192, 190, 188, 186, 184, 182, 180, 178, 176, 174, 172, 170, 168, 166, 164, 162, 160, 158, 156, 154, 152, 150, 148, 146, 144), (81, 82, 84, 83), (67, 68, 70, 69), (93, 483, 481, 91), (79, 80, 82, 81), (69, 70, 72, 71), (137, 138, 11, 12), (77, 78, 80, 79), (71, 72, 74, 73), (16, 14, 76, 74, 72, 70, 68, 66, 64, 62, 60, 58, 56, 54, 52, 50, 48, 46, 44, 42, 40, 38, 36, 34, 32, 30, 28, 26, 24, 22, 20, 18), (12, 11, 78, 77), (73, 74, 76, 75), (147, 148, 150, 149), (135, 136, 138, 137), (75, 76, 14, 13), (75, 465, 463, 73), (143, 144, 146, 145), (201, 202, 139, 140), (141, 142, 144, 143), (140, 139, 142, 141), (199, 200, 202, 201), (337, 338, 340, 339), (270, 203, 330, 328, 326, 324, 322, 320, 318, 316, 314, 312, 310, 308, 306, 304, 302, 300, 298, 296, 294, 292, 290, 288, 286, 284, 282, 280, 278, 276, 274, 272), (205, 206, 208, 207), (349, 931, 929, 347), (325, 326, 328, 327), (207, 208, 210, 209), (341, 342, 344, 343), (323, 324, 326, 325), (209, 210, 212, 211), (343, 344, 346, 345), (321, 322, 324, 323), (211, 212, 214, 213), (345, 346, 348, 347), (319, 320, 322, 321), (213, 214, 216, 215), (347, 348, 350, 349), (317, 318, 320, 319), (215, 216, 218, 217), (349, 350, 352, 351), (315, 316, 318, 317), (217, 218, 220, 219), (351, 352, 354, 353), (313, 314, 316, 315), (219, 220, 222, 221), (353, 354, 356, 355), (311, 312, 314, 313), (221, 222, 224, 223), (355, 356, 358, 357), (309, 310, 312, 311), (223, 224, 226, 225), (357, 358, 360, 359), (307, 308, 310, 309), (225, 226, 228, 227), (359, 360, 362, 361), (305, 306, 308, 307), (227, 228, 230, 229), (361, 362, 364, 363), (303, 304, 306, 305), (229, 230, 232, 231), (363, 364, 366, 365), (301, 302, 304, 303), (231, 232, 234, 233), (365, 366, 368, 367), (299, 300, 302, 301), (233, 234, 236, 235), (367, 368, 370, 369), (297, 298, 300, 299), (235, 236, 238, 237), (369, 370, 372, 371), (295, 296, 298, 297), (237, 238, 240, 239), (371, 372, 374, 373), (293, 294, 296, 295), (239, 240, 242, 241), (373, 374, 376, 375), (291, 292, 294, 293), (241, 242, 244, 243), (375, 376, 378, 377), (289, 290, 292, 291), (243, 244, 246, 245), (377, 378, 380, 379), (287, 288, 290, 289), (245, 246, 248, 247), (379, 380, 382, 381), (285, 286, 288, 287), (247, 248, 250, 249), (381, 382, 384, 383), (283, 284, 286, 285), (249, 250, 252, 251), (383, 384, 386, 385), (281, 282, 284, 283), (251, 252, 254, 253), (385, 386, 388, 387), (279, 280, 282, 281), (253, 254, 256, 255), (387, 388, 390, 389), (277, 278, 280, 279), (255, 256, 258, 257), (389, 390, 392, 391), (275, 276, 278, 277), (257, 258, 260, 259), (334, 331, 394, 392, 390, 388, 386, 384, 382, 380, 378, 376, 374, 372, 370, 368, 366, 364, 362, 360, 358, 356, 354, 352, 350, 348, 346, 344, 342, 340, 338, 336), (273, 274, 276, 275), (259, 260, 262, 261), (285, 867, 865, 283), (271, 272, 274, 273), (261, 262, 264, 263), (329, 330, 203, 204), (269, 270, 272, 271), (263, 264, 266, 265), (208, 206, 268, 266, 264, 262, 260, 258, 256, 254, 252, 250, 248, 246, 244, 242, 240, 238, 236, 234, 232, 230, 228, 226, 224, 222, 220, 218, 216, 214, 212, 210), (204, 203, 270, 269), (265, 266, 268, 267), (339, 340, 342, 341), (327, 328, 330, 329), (267, 268, 206, 205), (267, 849, 847, 265), (335, 336, 338, 337), (393, 394, 331, 332), (333, 334, 336, 335), (332, 331, 334, 333), (391, 392, 394, 393), (395, 396, 3, 0), (397, 4, 7, 398), (399, 9, 4, 397), (395, 0, 9, 399), (8, 398, 7), (3, 396, 8), (534, 535, 537, 536), (95, 485, 483, 93), (402, 403, 405, 404), (529, 530, 532, 534, 536, 538, 540, 542, 544, 546, 548, 550, 552, 554, 556, 558, 560, 562, 564, 566, 568, 570, 572, 574, 576, 578, 580, 582, 584, 586, 588, 590), (522, 523, 525, 524), (404, 405, 407, 406), (538, 539, 541, 540), (520, 521, 523, 522), (406, 407, 409, 408), (540, 541, 543, 542), (518, 519, 521, 520), (408, 409, 411, 410), (542, 543, 545, 544), (516, 517, 519, 518), (410, 411, 413, 412), (544, 545, 547, 546), (514, 515, 517, 516), (412, 413, 415, 414), (546, 547, 549, 548), (512, 513, 515, 514), (414, 415, 417, 416), (548, 549, 551, 550), (510, 511, 513, 512), (416, 417, 419, 418), (550, 551, 553, 552), (508, 509, 511, 510), (418, 419, 421, 420), (552, 553, 555, 554), (506, 507, 509, 508), (420, 421, 423, 422), (554, 555, 557, 556), (504, 505, 507, 506), (422, 423, 425, 424), (556, 557, 559, 558), (502, 503, 505, 504), (424, 425, 427, 426), (558, 559, 561, 560), (500, 501, 503, 502), (426, 427, 429, 428), (560, 561, 563, 562), (498, 499, 501, 500), (428, 429, 431, 430), (562, 563, 565, 564), (496, 497, 499, 498), (430, 431, 433, 432), (564, 565, 567, 566), (494, 495, 497, 496), (432, 433, 435, 434), (566, 567, 569, 568), (492, 493, 495, 494), (434, 435, 437, 436), (568, 569, 571, 570), (490, 491, 493, 492), (436, 437, 439, 438), (570, 571, 573, 572), (488, 489, 491, 490), (438, 439, 441, 440), (572, 573, 575, 574), (486, 487, 489, 488), (440, 441, 443, 442), (574, 575, 577, 576), (484, 485, 487, 486), (442, 443, 445, 444), (576, 577, 579, 578), (482, 483, 485, 484), (444, 445, 447, 446), (578, 579, 581, 580), (480, 481, 483, 482), (446, 447, 449, 448), (580, 581, 583, 582), (478, 479, 481, 480), (448, 449, 451, 450), (582, 583, 585, 584), (476, 477, 479, 478), (450, 451, 453, 452), (584, 585, 587, 586), (474, 475, 477, 476), (452, 453, 455, 454), (586, 587, 589, 588), (472, 473, 475, 474), (454, 455, 457, 456), (159, 549, 547, 157), (470, 471, 473, 472), (456, 457, 459, 458), (401, 466, 468, 470, 472, 474, 476, 478, 480, 482, 484, 486, 488, 490, 492, 494, 496, 498, 500, 502, 504, 506, 508, 510, 512, 514, 516, 518, 520, 522, 524, 526), (468, 469, 471, 470), (458, 459, 461, 460), (526, 527, 400, 401), (466, 467, 469, 468), (460, 461, 463, 462), (13, 403, 465, 75), (401, 400, 467, 466), (462, 463, 465, 464), (536, 537, 539, 538), (524, 525, 527, 526), (464, 465, 403, 402), (402, 404, 406, 408, 410, 412, 414, 416, 418, 420, 422, 424, 426, 428, 430, 432, 434, 436, 438, 440, 442, 444, 446, 448, 450, 452, 454, 456, 458, 460, 462, 464), (532, 533, 535, 534), (590, 591, 528, 529), (530, 531, 533, 532), (529, 528, 531, 530), (588, 589, 591, 590), (726, 727, 729, 728), (701, 1084, 1086, 703), (594, 595, 597, 596), (721, 722, 724, 726, 728, 730, 732, 734, 736, 738, 740, 742, 744, 746, 748, 750, 752, 754, 756, 758, 760, 762, 764, 766, 768, 770, 772, 774, 776, 778, 780, 782), (714, 715, 717, 716), (596, 597, 599, 598), (730, 731, 733, 732), (712, 713, 715, 714), (598, 599, 601, 600), (732, 733, 735, 734), (710, 711, 713, 712), (600, 601, 603, 602), (734, 735, 737, 736), (708, 709, 711, 710), (602, 603, 605, 604), (736, 737, 739, 738), (706, 707, 709, 708), (604, 605, 607, 606), (738, 739, 741, 740), (704, 705, 707, 706), (606, 607, 609, 608), (740, 741, 743, 742), (702, 703, 705, 704), (608, 609, 611, 610), (742, 743, 745, 744), (700, 701, 703, 702), (610, 611, 613, 612), (744, 745, 747, 746), (698, 699, 701, 700), (612, 613, 615, 614), (746, 747, 749, 748), (696, 697, 699, 698), (614, 615, 617, 616), (748, 749, 751, 750), (694, 695, 697, 696), (616, 617, 619, 618), (750, 751, 753, 752), (692, 693, 695, 694), (618, 619, 621, 620), (752, 753, 755, 754), (690, 691, 693, 692), (620, 621, 623, 622), (754, 755, 757, 756), (688, 689, 691, 690), (622, 623, 625, 624), (756, 757, 759, 758), (686, 687, 689, 688), (624, 625, 627, 626), (758, 759, 761, 760), (684, 685, 687, 686), (626, 627, 629, 628), (760, 761, 763, 762), (682, 683, 685, 684), (628, 629, 631, 630), (762, 763, 765, 764), (680, 681, 683, 682), (630, 631, 633, 632), (764, 765, 767, 766), (678, 679, 681, 680), (632, 633, 635, 634), (766, 767, 769, 768), (676, 677, 679, 678), (634, 635, 637, 636), (768, 769, 771, 770), (674, 675, 677, 676), (636, 637, 639, 638), (770, 771, 773, 772), (672, 673, 675, 674), (638, 639, 641, 640), (772, 773, 775, 774), (670, 671, 673, 672), (640, 641, 643, 642), (774, 775, 777, 776), (668, 669, 671, 670), (642, 643, 645, 644), (776, 777, 779, 778), (666, 667, 669, 668), (644, 645, 647, 646), (778, 779, 781, 780), (664, 665, 667, 666), (646, 647, 649, 648), (765, 1148, 1150, 767), (662, 663, 665, 664), (648, 649, 651, 650), (593, 658, 660, 662, 664, 666, 668, 670, 672, 674, 676, 678, 680, 682, 684, 686, 688, 690, 692, 694, 696, 698, 700, 702, 704, 706, 708, 710, 712, 714, 716, 718), (660, 661, 663, 662), (650, 651, 653, 652), (718, 719, 592, 593), (658, 659, 661, 660), (652, 653, 655, 654), (599, 982, 984, 601), (593, 592, 659, 658), (654, 655, 657, 656), (728, 729, 731, 730), (716, 717, 719, 718), (656, 657, 595, 594), (594, 596, 598, 600, 602, 604, 606, 608, 610, 612, 614, 616, 618, 620, 622, 624, 626, 628, 630, 632, 634, 636, 638, 640, 642, 644, 646, 648, 650, 652, 654, 656), (724, 725, 727, 726), (782, 783, 720, 721), (722, 723, 725, 724), (721, 720, 723, 722), (780, 781, 783, 782), (155, 545, 543, 153), (153, 543, 541, 151), (151, 541, 539, 149), (149, 539, 537, 147), (147, 537, 535, 145), (145, 535, 533, 143), (143, 533, 531, 141), (141, 531, 528, 140), (140, 528, 591, 201), (201, 591, 589, 199), (199, 589, 587, 197), (197, 587, 585, 195), (195, 585, 583, 193), (193, 583, 581, 191), (191, 581, 579, 189), (189, 579, 577, 187), (187, 577, 575, 185), (185, 575, 573, 183), (183, 573, 571, 181), (181, 571, 569, 179), (179, 569, 567, 177), (177, 567, 565, 175), (175, 565, 563, 173), (173, 563, 561, 171), (171, 561, 559, 169), (169, 559, 557, 167), (167, 557, 555, 165), (165, 555, 553, 163), (163, 553, 551, 161), (161, 551, 549, 159), (91, 481, 479, 89), (89, 479, 477, 87), (87, 477, 475, 85), (85, 475, 473, 83), (83, 473, 471, 81), (81, 471, 469, 79), (79, 469, 467, 77), (77, 467, 400, 12), (12, 400, 527, 137), (137, 527, 525, 135), (135, 525, 523, 133), (133, 523, 521, 131), (131, 521, 519, 129), (129, 519, 517, 127), (127, 517, 515, 125), (125, 515, 513, 123), (123, 513, 511, 121), (121, 511, 509, 119), (119, 509, 507, 117), (117, 507, 505, 115), (115, 505, 503, 113), (113, 503, 501, 111), (111, 501, 499, 109), (109, 499, 497, 107), (107, 497, 495, 105), (105, 495, 493, 103), (103, 493, 491, 101), (101, 491, 489, 99), (99, 489, 487, 97), (97, 487, 485, 95), (73, 463, 461, 71), (71, 461, 459, 69), (69, 459, 457, 67), (67, 457, 455, 65), (65, 455, 453, 63), (63, 453, 451, 61), (61, 451, 449, 59), (59, 449, 447, 57), (57, 447, 445, 55), (55, 445, 443, 53), (53, 443, 441, 51), (51, 441, 439, 49), (49, 439, 437, 47), (47, 437, 435, 45), (45, 435, 433, 43), (43, 433, 431, 41), (41, 431, 429, 39), (39, 429, 427, 37), (37, 427, 425, 35), (35, 425, 423, 33), (33, 423, 421, 31), (31, 421, 419, 29), (29, 419, 417, 27), (27, 417, 415, 25), (25, 415, 413, 23), (23, 413, 411, 21), (21, 411, 409, 19), (19, 409, 407, 17), (17, 407, 405, 15), (15, 405, 403, 13), (918, 919, 921, 920), (287, 869, 867, 285), (786, 787, 789, 788), (930, 1123, 1121, 928), (906, 907, 909, 908), (788, 789, 791, 790), (922, 923, 925, 924), (904, 905, 907, 906), (790, 791, 793, 792), (924, 925, 927, 926), (902, 903, 905, 904), (792, 793, 795, 794), (926, 927, 929, 928), (900, 901, 903, 902), (794, 795, 797, 796), (928, 929, 931, 930), (898, 899, 901, 900), (796, 797, 799, 798), (930, 931, 933, 932), (896, 897, 899, 898), (798, 799, 801, 800), (932, 933, 935, 934), (894, 895, 897, 896), (800, 801, 803, 802), (934, 935, 937, 936), (892, 893, 895, 894), (802, 803, 805, 804), (936, 937, 939, 938), (890, 891, 893, 892), (804, 805, 807, 806), (938, 939, 941, 940), (888, 889, 891, 890), (806, 807, 809, 808), (940, 941, 943, 942), (886, 887, 889, 888), (808, 809, 811, 810), (942, 943, 945, 944), (884, 885, 887, 886), (810, 811, 813, 812), (944, 945, 947, 946), (882, 883, 885, 884), (812, 813, 815, 814), (946, 947, 949, 948), (880, 881, 883, 882), (814, 815, 817, 816), (948, 949, 951, 950), (878, 879, 881, 880), (816, 817, 819, 818), (950, 951, 953, 952), (876, 877, 879, 878), (818, 819, 821, 820), (952, 953, 955, 954), (874, 875, 877, 876), (820, 821, 823, 822), (954, 955, 957, 956), (872, 873, 875, 874), (822, 823, 825, 824), (956, 957, 959, 958), (870, 871, 873, 872), (824, 825, 827, 826), (958, 959, 961, 960), (868, 869, 871, 870), (826, 827, 829, 828), (960, 961, 963, 962), (866, 867, 869, 868), (828, 829, 831, 830), (962, 963, 965, 964), (864, 865, 867, 866), (830, 831, 833, 832), (964, 965, 967, 966), (862, 863, 865, 864), (832, 833, 835, 834), (966, 967, 969, 968), (860, 861, 863, 862), (834, 835, 837, 836), (968, 969, 971, 970), (858, 859, 861, 860), (836, 837, 839, 838), (970, 971, 973, 972), (856, 857, 859, 858), (838, 839, 841, 840), (351, 933, 931, 349), (854, 855, 857, 856), (840, 841, 843, 842), (866, 1059, 1057, 864), (852, 853, 855, 854), (842, 843, 845, 844), (910, 911, 784, 785), (850, 851, 853, 852), (844, 845, 847, 846), (205, 787, 849, 267), (785, 784, 851, 850), (846, 847, 849, 848), (920, 921, 923, 922), (908, 909, 911, 910), (848, 849, 787, 786), (848, 1041, 1039, 846), (916, 917, 919, 918), (974, 975, 912, 913), (914, 915, 917, 916), (913, 912, 915, 914), (972, 973, 975, 974), (1110, 1111, 1113, 1112), (868, 1061, 1059, 866), (978, 979, 981, 980), (763, 1146, 1148, 765), (1098, 1099, 1101, 1100), (980, 981, 983, 982), (1114, 1115, 1117, 1116), (1096, 1097, 1099, 1098), (982, 983, 985, 984), (1116, 1117, 1119, 1118), (1094, 1095, 1097, 1096), (984, 985, 987, 986), (1118, 1119, 1121, 1120), (1092, 1093, 1095, 1094), (986, 987, 989, 988), (1120, 1121, 1123, 1122), (1090, 1091, 1093, 1092), (988, 989, 991, 990), (1122, 1123, 1125, 1124), (1088, 1089, 1091, 1090), (990, 991, 993, 992), (1124, 1125, 1127, 1126), (1086, 1087, 1089, 1088), (992, 993, 995, 994), (1126, 1127, 1129, 1128), (1084, 1085, 1087, 1086), (994, 995, 997, 996), (1128, 1129, 1131, 1130), (1082, 1083, 1085, 1084), (996, 997, 999, 998), (1130, 1131, 1133, 1132), (1080, 1081, 1083, 1082), (998, 999, 1001, 1000), (1132, 1133, 1135, 1134), (1078, 1079, 1081, 1080), (1000, 1001, 1003, 1002), (1134, 1135, 1137, 1136), (1076, 1077, 1079, 1078), (1002, 1003, 1005, 1004), (1136, 1137, 1139, 1138), (1074, 1075, 1077, 1076), (1004, 1005, 1007, 1006), (1138, 1139, 1141, 1140), (1072, 1073, 1075, 1074), (1006, 1007, 1009, 1008), (1140, 1141, 1143, 1142), (1070, 1071, 1073, 1072), (1008, 1009, 1011, 1010), (1142, 1143, 1145, 1144), (1068, 1069, 1071, 1070), (1010, 1011, 1013, 1012), (1144, 1145, 1147, 1146), (1066, 1067, 1069, 1068), (1012, 1013, 1015, 1014), (1146, 1147, 1149, 1148), (1064, 1065, 1067, 1066), (1014, 1015, 1017, 1016), (1148, 1149, 1151, 1150), (1062, 1063, 1065, 1064), (1016, 1017, 1019, 1018), (1150, 1151, 1153, 1152), (1060, 1061, 1063, 1062), (1018, 1019, 1021, 1020), (1152, 1153, 1155, 1154), (1058, 1059, 1061, 1060), (1020, 1021, 1023, 1022), (1154, 1155, 1157, 1156), (1056, 1057, 1059, 1058), (1022, 1023, 1025, 1024), (1156, 1157, 1159, 1158), (1054, 1055, 1057, 1056), (1024, 1025, 1027, 1026), (1158, 1159, 1161, 1160), (1052, 1053, 1055, 1054), (1026, 1027, 1029, 1028), (1160, 1161, 1163, 1162), (1050, 1051, 1053, 1052), (1028, 1029, 1031, 1030), (1162, 1163, 1165, 1164), (1048, 1049, 1051, 1050), (1030, 1031, 1033, 1032), (932, 1125, 1123, 930), (1046, 1047, 1049, 1048), (1032, 1033, 1035, 1034), (699, 1082, 1084, 701), (1044, 1045, 1047, 1046), (1034, 1035, 1037, 1036), (1102, 1103, 976, 977), (1042, 1043, 1045, 1044), (1036, 1037, 1039, 1038), (786, 979, 1041, 848), (977, 976, 1043, 1042), (1038, 1039, 1041, 1040), (1112, 1113, 1115, 1114), (1100, 1101, 1103, 1102), (1040, 1041, 979, 978), (597, 980, 982, 599), (1108, 1109, 1111, 1110), (1166, 1167, 1104, 1105), (1106, 1107, 1109, 1108), (1105, 1104, 1107, 1106), (1164, 1165, 1167, 1166), (928, 1121, 1119, 926), (926, 1119, 1117, 924), (924, 1117, 1115, 922), (922, 1115, 1113, 920), (920, 1113, 1111, 918), (918, 1111, 1109, 916), (916, 1109, 1107, 914), (914, 1107, 1104, 913), (913, 1104, 1167, 974), (974, 1167, 1165, 972), (972, 1165, 1163, 970), (970, 1163, 1161, 968), (968, 1161, 1159, 966), (966, 1159, 1157, 964), (964, 1157, 1155, 962), (962, 1155, 1153, 960), (960, 1153, 1151, 958), (958, 1151, 1149, 956), (956, 1149, 1147, 954), (954, 1147, 1145, 952), (952, 1145, 1143, 950), (950, 1143, 1141, 948), (948, 1141, 1139, 946), (946, 1139, 1137, 944), (944, 1137, 1135, 942), (942, 1135, 1133, 940), (940, 1133, 1131, 938), (938, 1131, 1129, 936), (936, 1129, 1127, 934), (934, 1127, 1125, 932), (864, 1057, 1055, 862), (862, 1055, 1053, 860), (860, 1053, 1051, 858), (858, 1051, 1049, 856), (856, 1049, 1047, 854), (854, 1047, 1045, 852), (852, 1045, 1043, 850), (850, 1043, 976, 785), (785, 976, 1103, 910), (910, 1103, 1101, 908), (908, 1101, 1099, 906), (906, 1099, 1097, 904), (904, 1097, 1095, 902), (902, 1095, 1093, 900), (900, 1093, 1091, 898), (898, 1091, 1089, 896), (896, 1089, 1087, 894), (894, 1087, 1085, 892), (892, 1085, 1083, 890), (890, 1083, 1081, 888), (888, 1081, 1079, 886), (886, 1079, 1077, 884), (884, 1077, 1075, 882), (882, 1075, 1073, 880), (880, 1073, 1071, 878), (878, 1071, 1069, 876), (876, 1069, 1067, 874), (874, 1067, 1065, 872), (872, 1065, 1063, 870), (870, 1063, 1061, 868), (846, 1039, 1037, 844), (844, 1037, 1035, 842), (842, 1035, 1033, 840), (840, 1033, 1031, 838), (838, 1031, 1029, 836), (836, 1029, 1027, 834), (834, 1027, 1025, 832), (832, 1025, 1023, 830), (830, 1023, 1021, 828), (828, 1021, 1019, 826), (826, 1019, 1017, 824), (824, 1017, 1015, 822), (822, 1015, 1013, 820), (820, 1013, 1011, 818), (818, 1011, 1009, 816), (816, 1009, 1007, 814), (814, 1007, 1005, 812), (812, 1005, 1003, 810), (810, 1003, 1001, 808), (808, 1001, 999, 806), (806, 999, 997, 804), (804, 997, 995, 802), (802, 995, 993, 800), (800, 993, 991, 798), (798, 991, 989, 796), (796, 989, 987, 794), (794, 987, 985, 792), (792, 985, 983, 790), (790, 983, 981, 788), (788, 981, 979, 786), (347, 929, 927, 345), (345, 927, 925, 343), (343, 925, 923, 341), (341, 923, 921, 339), (339, 921, 919, 337), (337, 919, 917, 335), (335, 917, 915, 333), (333, 915, 912, 332), (332, 912, 975, 393), (393, 975, 973, 391), (391, 973, 971, 389), (389, 971, 969, 387), (387, 969, 967, 385), (385, 967, 965, 383), (383, 965, 963, 381), (381, 963, 961, 379), (379, 961, 959, 377), (377, 959, 957, 375), (375, 957, 955, 373), (373, 955, 953, 371), (371, 953, 951, 369), (369, 951, 949, 367), (367, 949, 947, 365), (365, 947, 945, 363), (363, 945, 943, 361), (361, 943, 941, 359), (359, 941, 939, 357), (357, 939, 937, 355), (355, 937, 935, 353), (353, 935, 933, 351), (283, 865, 863, 281), (281, 863, 861, 279), (279, 861, 859, 277), (277, 859, 857, 275), (275, 857, 855, 273), (273, 855, 853, 271), (271, 853, 851, 269), (269, 851, 784, 204), (204, 784, 911, 329), (329, 911, 909, 327), (327, 909, 907, 325), (325, 907, 905, 323), (323, 905, 903, 321), (321, 903, 901, 319), (319, 901, 899, 317), (317, 899, 897, 315), (315, 897, 895, 313), (313, 895, 893, 311), (311, 893, 891, 309), (309, 891, 889, 307), (307, 889, 887, 305), (305, 887, 885, 303), (303, 885, 883, 301), (301, 883, 881, 299), (299, 881, 879, 297), (297, 879, 877, 295), (295, 877, 875, 293), (293, 875, 873, 291), (291, 873, 871, 289), (289, 871, 869, 287), (265, 847, 845, 263), (263, 845, 843, 261), (261, 843, 841, 259), (259, 841, 839, 257), (257, 839, 837, 255), (255, 837, 835, 253), (253, 835, 833, 251), (251, 833, 831, 249), (249, 831, 829, 247), (247, 829, 827, 245), (245, 827, 825, 243), (243, 825, 823, 241), (241, 823, 821, 239), (239, 821, 819, 237), (237, 819, 817, 235), (235, 817, 815, 233), (233, 815, 813, 231), (231, 813, 811, 229), (229, 811, 809, 227), (227, 809, 807, 225), (225, 807, 805, 223), (223, 805, 803, 221), (221, 803, 801, 219), (219, 801, 799, 217), (217, 799, 797, 215), (215, 797, 795, 213), (213, 795, 793, 211), (211, 793, 791, 209), (209, 791, 789, 207), (207, 789, 787, 205), (767, 1150, 1152, 769), (769, 1152, 1154, 771), (771, 1154, 1156, 773), (773, 1156, 1158, 775), (775, 1158, 1160, 777), (777, 1160, 1162, 779), (779, 1162, 1164, 781), (781, 1164, 1166, 783), (783, 1166, 1105, 720), (720, 1105, 1106, 723), (723, 1106, 1108, 725), (725, 1108, 1110, 727), (727, 1110, 1112, 729), (729, 1112, 1114, 731), (731, 1114, 1116, 733), (733, 1116, 1118, 735), (735, 1118, 1120, 737), (737, 1120, 1122, 739), (739, 1122, 1124, 741), (741, 1124, 1126, 743), (743, 1126, 1128, 745), (745, 1128, 1130, 747), (747, 1130, 1132, 749), (749, 1132, 1134, 751), (751, 1134, 1136, 753), (753, 1136, 1138, 755), (755, 1138, 1140, 757), (757, 1140, 1142, 759), (759, 1142, 1144, 761), (761, 1144, 1146, 763), (703, 1086, 1088, 705), (705, 1088, 1090, 707), (707, 1090, 1092, 709), (709, 1092, 1094, 711), (711, 1094, 1096, 713), (713, 1096, 1098, 715), (715, 1098, 1100, 717), (717, 1100, 1102, 719), (719, 1102, 977, 592), (592, 977, 1042, 659), (659, 1042, 1044, 661), (661, 1044, 1046, 663), (663, 1046, 1048, 665), (665, 1048, 1050, 667), (667, 1050, 1052, 669), (669, 1052, 1054, 671), (671, 1054, 1056, 673), (673, 1056, 1058, 675), (675, 1058, 1060, 677), (677, 1060, 1062, 679), (679, 1062, 1064, 681), (681, 1064, 1066, 683), (683, 1066, 1068, 685), (685, 1068, 1070, 687), (687, 1070, 1072, 689), (689, 1072, 1074, 691), (691, 1074, 1076, 693), (693, 1076, 1078, 695), (695, 1078, 1080, 697), (697, 1080, 1082, 699), (601, 984, 986, 603), (603, 986, 988, 605), (605, 988, 990, 607), (607, 990, 992, 609), (609, 992, 994, 611), (611, 994, 996, 613), (613, 996, 998, 615), (615, 998, 1000, 617), (617, 1000, 1002, 619), (619, 1002, 1004, 621), (621, 1004, 1006, 623), (623, 1006, 1008, 625), (625, 1008, 1010, 627), (627, 1010, 1012, 629), (629, 1012, 1014, 631), (631, 1014, 1016, 633), (633, 1016, 1018, 635), (635, 1018, 1020, 637), (637, 1020, 1022, 639), (639, 1022, 1024, 641), (641, 1024, 1026, 643), (643, 1026, 1028, 645), (645, 1028, 1030, 647), (647, 1030, 1032, 649), (649, 1032, 1034, 651), (651, 1034, 1036, 653), (653, 1036, 1038, 655), (655, 1038, 1040, 657), (657, 1040, 978, 595), (595, 978, 980, 597)])
me_cube_003.materials.append(mat_material)
me_cube_003.use_remesh_preserve_volume = False
me_cube_003.use_remesh_preserve_attributes = False
me_cube_003.use_mirror_vertex_groups = False
me_cube_003.update()

# ---- objects
ob_turn = bpy.data.objects.new('Turn', me_cube_003)

# ---- transforms, parenting, visibility, modifiers, constraints
ob_turn.location = (0.0, 0.0, 1.0)
ob_turn.rotation_euler = (0.0, 0.0, 6.283)
ob_turn.lock_rotations_4d = False
ob_turn.empty_display_type = 'ARROWS'
ob_turn.lineart.crease_threshold = 0.0

# ---- collection membership
col_collection_2.objects.link(ob_turn)

# ---- scene / render settings (as saved in the file)
scene.frame_start = 1; scene.frame_end = 250; scene.frame_set(1)
scene.render.engine = 'CYCLES'
scene.render.resolution_percentage = 50
scene.render.dither_intensity = 0.0
scene.cycles.use_denoising = False
scene.cycles.samples = 128
scene.cycles.sampling_pattern = 'TABULATED_SOBOL'
scene.cycles.light_sampling_threshold = 0.0
scene.cycles.use_adaptive_sampling = False
scene.cycles.use_light_tree = False
scene.cycles.blur_glossy = 0.0
scene.cycles.sample_clamp_indirect = 0.0
scene.view_settings.view_transform = 'Standard'
bpy.context.view_layer.update()

# ---- added for rendering (the .blend has no active camera and no usable light): camera, sun
cam_auto = bpy.data.cameras.new('AutoCamera')
cam_auto.lens = 50.0
cam_auto.sensor_width = 36.0
cam_auto.clip_end = 1000.0
ob_auto_camera = bpy.data.objects.new('AutoCamera', cam_auto)
scene.collection.objects.link(ob_auto_camera)
ob_auto_camera.location = (3.20507, -3.84609, 3.56406)
ob_auto_camera.rotation_euler = (1.09748, -7.21219e-08, 0.694738)
scene.camera = ob_auto_camera
light_auto_sun = bpy.data.lights.new('AutoSun', 'SUN')
light_auto_sun.energy = 3.0
light_auto_sun.angle = 0.0523599
ob_auto_sun = bpy.data.objects.new('AutoSun', light_auto_sun)
scene.collection.objects.link(ob_auto_sun)
ob_auto_sun.rotation_euler = (0.872665, 0.174533, 0.523599)
bpy.context.view_layer.update()
